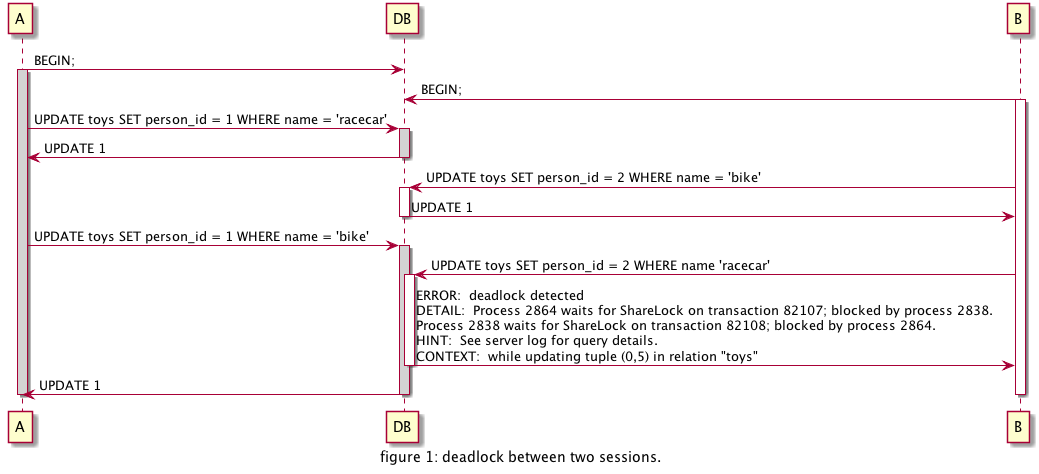

The diagram above was rendered by PlantUML. Its source (embedded in the PNG):
@startuml
caption figure 1: deadlock between two sessions.

A -> DB: BEGIN;
activate A #LightGrey
B -> DB: BEGIN;
activate B

A -> DB: UPDATE toys SET person_id = 1 WHERE name = 'racecar'
activate DB #LightGrey
DB -> A: UPDATE 1
deactivate DB

B -> DB: UPDATE toys SET person_id = 2 WHERE name = 'bike'
activate DB
DB -> B: UPDATE 1
deactivate DB

A -> DB: UPDATE toys SET person_id = 1 WHERE name = 'bike'
activate DB #LightGrey

B -> DB: UPDATE toys SET person_id = 2 WHERE name 'racecar'
activate DB
DB -> B: ERROR:  deadlock detected \nDETAIL:  Process 2864 waits for ShareLock on transaction 82107; blocked by process 2838.\nProcess 2838 waits for ShareLock on transaction 82108; blocked by process 2864.\nHINT:  See server log for query details.\nCONTEXT:  while updating tuple (0,5) in relation "toys"
deactivate DB

DB -> A: UPDATE 1
deactivate DB

deactivate B
deactivate A
@enduml